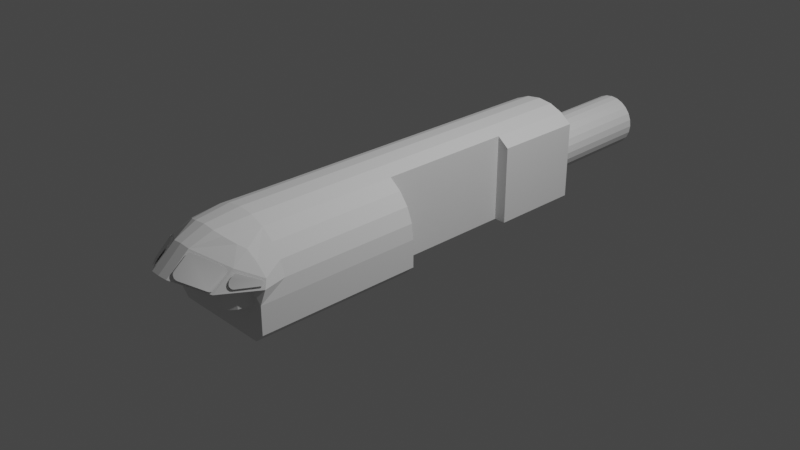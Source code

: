 # Source: Hermes_IVA.blend  (saved by Blender 3.1.7; exported with 4.5.12 LTS)
import bpy
from mathutils import Matrix  # noqa: F401  (used for matrix-valued properties, if any)

bpy.ops.wm.read_factory_settings(use_empty=True)
scene = bpy.context.scene
scene.name = 'Scene'

# ---- collections
col_collection = bpy.data.collections.new('Collection'); scene.collection.children.link(col_collection)

# ---- materials (node trees are filled in below, after node groups)
mat_material_001 = bpy.data.materials.new('Material.001')
mat_material_001.use_transparent_shadow = False

# ---- material node trees
mat_material_001.use_nodes = True; mat_material_001.node_tree.nodes.clear()
_N = mat_material_001.node_tree.nodes; _L = mat_material_001.node_tree.links
n0 = _N.new('ShaderNodeBsdfPrincipled'); n0.name = 'Principled BSDF'; n0.location = (10, 300)
n0.distribution = 'GGX'
n0.subsurface_method = 'RANDOM_WALK_SKIN'
n0.inputs[3].default_value = 1.45
n0.inputs[27].default_value = (0.0, 0.0, 0.0, 1.0)
n0.inputs[28].default_value = 1.0
n1 = _N.new('ShaderNodeOutputMaterial'); n1.name = 'Material Output'; n1.location = (300, 300)
_L.new(n0.outputs[0], n1.inputs[0])
n1.is_active_output = True

# ---- world
world_world = bpy.data.worlds.new('World'); scene.world = world_world
world_world.use_nodes = True; world_world.node_tree.nodes.clear()
_N = world_world.node_tree.nodes; _L = world_world.node_tree.links
n0 = _N.new('ShaderNodeOutputWorld'); n0.name = 'World Output'; n0.location = (300, 300)
n1 = _N.new('ShaderNodeBackground'); n1.name = 'Background'; n1.location = (10, 300)
n1.inputs[0].default_value = (0.05088, 0.05088, 0.05088, 1.0)
_L.new(n1.outputs[0], n0.inputs[0])
n0.is_active_output = True
world_world.color = (0.05088, 0.05088, 0.05088)
world_world.use_sun_shadow = False
world_world.sun_shadow_jitter_overblur = 0.0

# ---- cameras
cam_camera = bpy.data.cameras.new('Camera')
cam_camera.clip_end = 100.0
cam_camera.ortho_scale = 7.314

# ---- lights
light_light = bpy.data.lights.new('Light', 'POINT')
light_light.transmission_factor = 0.0
light_light.energy = 1000.0
light_light.shadow_soft_size = 0.1
light_light.shadow_maximum_resolution = 0.006
light_light.use_absolute_resolution = True

# ---- meshes
me_cylinder = bpy.data.meshes.new('Cylinder')
me_cylinder.from_pydata([(0.6036, -1.915, 0.2991), (0.5485, -1.915, 0.4519), (0.3167, -1.915, 0.6837), (0.3124, -0.4024, 0.6832), (8.2e-05, -1.915, 0.7685), (0.4425, 2.119, 0.3582), (0.2866, 2.119, 0.06047), (0.257, 2.119, -0.01113), (-0.000114, 2.119, -0.1596), (0.3124, 2.119, 0.6832), (0.07672, 2.119, 0.4241), (-0.000114, 2.119, 0.7669), (-0.4421, -1.411, 0.5839), (-0.3165, -1.915, 0.6837), (-0.1638, -1.915, 0.7469), (-0.6251, -1.411, 0.1373), (-0.6251, -1.411, -0.1627), (-0.1617, -1.411, -0.2627), (-0.5251, -2.202, -0.2627), (0.5249, -2.202, -0.2627), (-0.3129, -0.7618, -0.2627), (0.5249, -0.4024, -0.2627), (0.6249, -2.202, 0.1373), (0.6487, -2.162, 0.2883), (-0.6251, -2.202, 0.1373), (-0.6038, -1.915, 0.2991), (-0.6251, -2.202, -0.1627), (0.6249, -2.202, -0.1627), (-0.21, 2.119, 0.3472), (-0.2572, 2.119, 0.2857), (-0.4429, 2.119, 0.5839), (-0.3126, 2.119, 0.6832), (-0.000114, 2.119, 0.4342), (-0.2869, 2.119, 0.2141), (-0.297, 2.119, 0.1373), (-0.2869, 2.119, 0.06047), (-0.2572, 2.119, -0.01113), (-0.21, 2.119, -0.07261), (0.257, 3.467, 0.3045), (0.257, 3.467, 0.007598), (0.2098, 3.467, 0.366), (0.1483, 3.467, 0.4131), (0.1483, 3.467, -0.1011), (0.07672, 3.467, -0.1307), (-0.07695, 3.467, 0.4428), (-0.07695, 3.467, -0.1307), (-0.1486, 3.467, -0.1011), (-0.2869, 3.467, 0.2329), (0.1083, -2.538, 0.6128), (0.4527, -2.336, 0.4834), (-4e-06, -2.788, 0.4038), (0.129, -2.294, 0.7105), (0.2287, -2.266, 0.6791), (0.3391, -2.204, 0.6221), (0.4135, -2.155, 0.5867), (0.5172, -2.134, 0.4871), (0.6187, -2.123, 0.3734), (0.4354, -2.549, 0.3018), (0.4479, -1.915, 0.583), (0.164, -1.915, 0.7469), (-0.003062, -2.294, 0.7244), (0.6036, -0.4024, 0.2991), (0.6249, -0.4024, 0.1373), (0.5412, -0.4024, 0.4544), (0.4418, -0.4024, 0.5839), (0.6249, -0.4024, -0.1627), (-0.1083, -2.538, 0.6128), (-0.4527, -2.336, 0.4834), (-0.1083, -2.781, 0.4019), (-4e-06, -2.542, 0.6245), (-0.1351, -2.294, 0.7105), (-0.2349, -2.266, 0.6791), (-0.4197, -2.155, 0.5867), (-0.5234, -2.134, 0.4871), (-0.6187, -2.123, 0.3734), (-0.5483, -1.915, 0.4519), (-0.4477, -1.915, 0.583), (0.5624, -2.235, 0.2825), (-0.4355, -2.549, 0.3018), (0.1083, -2.781, 0.4019), (-0.6487, -2.162, 0.2883), (-0.1619, -0.7609, 0.6832), (-0.1619, -0.7609, -0.2627), (-0.1619, -1.411, 0.6832), (-0.3126, -1.411, 0.6832), (-0.5251, -1.411, -0.2627), (-0.5414, -1.411, 0.4544), (-0.6038, -1.411, 0.2991), (-0.5624, -2.235, 0.2825), (-0.3126, -0.7609, 0.6832), (-0.3133, -0.7615, -0.2625), (-0.08408, -2.045, -0.2627), (-0.08408, -2.045, 0.04331), (-0.1401, -2.202, -0.2627), (-0.08408, -1.817, -0.2627), (0.08396, -2.045, 0.04331), (-0.1401, -2.202, 0.09731), (0.08396, -1.817, 0.04331), (-0.08408, -1.817, 0.04331), (0.08396, -2.045, -0.2627), (0.1399, -2.202, 0.09731), (0.1399, -2.202, -0.2627), (0.08396, -1.817, -0.2627), (0.6149, -1.867, 0.1373), (0.6149, -2.202, 0.1373), (0.5549, -2.202, 0.09731), (0.5549, -2.202, 0.06731), (0.5549, -1.867, 0.06731), (0.6249, -2.202, 0.06731), (0.6249, -1.867, 0.06731), (0.6249, -1.867, 0.1373), (0.5549, -1.867, 0.09731), (-0.3126, 1.11, 0.6832), (-0.4421, 1.11, 0.5839), (0.4425, 2.119, -0.2627), (0.3124, 1.11, 0.6832), (0.3126, 1.11, -0.2627), (-0.4418, 1.11, -0.2627), (-0.1619, 2.119, 0.7457), (0.1616, 2.119, 0.7457), (-0.3126, -0.4024, -0.2627), (-0.4418, 1.11, 0.5839), (-0.6149, -1.867, 0.1373), (-0.6149, -2.202, 0.1373), (-0.6249, -2.202, 0.1373), (-0.5549, -1.867, 0.09731), (-0.5549, -2.202, 0.09731), (-0.6249, -2.202, 0.06731), (-0.5549, -1.867, 0.06731), (-0.5549, -2.202, 0.06731), (-0.6249, -1.867, 0.06731), (-0.6249, -1.867, 0.1373), (0.1483, 2.119, 0.3944), (0.07672, 3.467, 0.4428), (0.2098, 2.119, 0.3472), (0.257, 2.119, 0.2857), (0.2866, 3.467, 0.2329), (0.2866, 2.119, 0.2141), (-0.000114, 3.467, 0.4529), (-0.2572, 3.467, 0.3045), (-0.21, 3.467, 0.366), (-0.1486, 3.467, 0.4131), (-0.1486, 2.119, 0.3944), (-0.07695, 2.119, 0.4241), (-0.297, 3.467, 0.156), (-0.1486, 2.119, -0.1198), (-0.07695, 2.119, -0.1494), (-0.21, 3.467, -0.05389), (-0.2572, 3.467, 0.007598), (-0.2869, 3.467, 0.0792), (0.2866, 3.467, 0.0792), (0.2098, 3.467, -0.05389), (0.2098, 2.119, -0.07261), (0.1483, 2.119, -0.1198), (0.07672, 2.119, -0.1494), (-0.000114, 3.467, -0.1408), (0.2968, 2.119, 0.1373), (0.2968, 3.467, 0.156), (-0.3126, 1.11, -0.2627), (0.3126, -0.4024, 0.6832), (0.3126, -0.4024, -0.2627), (0.3126, 1.11, 0.6832), (0.4425, 2.119, 0.5839), (0.6251, -0.4024, 0.1373), (0.6251, -0.4024, -0.1627), (0.6038, -0.4024, 0.2991), (0.5251, -0.4024, -0.2627), (0.5414, -0.4024, 0.4544), (0.4421, -0.4024, 0.5839), (0.4418, 1.11, -0.2627), (0.4418, 1.11, 0.5839), (-0.4429, 2.119, -0.2627)], [], [(52, 2, 54, 53), (151, 152, 7, 39), (65, 21, 19, 27), (141, 142, 28, 140), (111, 107, 106, 105), (11, 118, 143, 32, 10, 132, 134, 135, 137, 5, 162, 9, 119), (63, 61, 0, 1), (144, 34, 35, 149), (102, 97, 95, 99), (20, 82, 17, 85, 18, 19, 21, 120), (100, 101, 99, 95), (21, 160, 120), (0, 22, 23), (25, 80, 24), (68, 79, 57, 78), (122, 125, 128, 130, 131), (6, 150, 39, 7), (110, 103, 104, 22), (161, 170, 169, 116), (165, 167, 168, 159, 160, 166, 164, 163), (125, 126, 129, 128), (140, 28, 29, 139), (56, 49, 54, 55), (79, 48, 57), (49, 57, 48), (70, 60, 69, 66), (52, 48, 51), (48, 52, 53), (48, 53, 49), (49, 53, 54), (58, 64, 63, 1), (56, 57, 49), (57, 56, 23), (69, 60, 51, 48), (2, 58, 55), (2, 55, 54), (13, 71, 72), (4, 60, 70, 14), (62, 22, 0, 61), (33, 47, 139, 29), (65, 27, 22, 62), (67, 73, 72), (66, 68, 78), (67, 66, 78), (69, 48, 79, 50), (51, 60, 4, 59), (70, 66, 71), (67, 71, 66), (162, 170, 115, 9), (73, 67, 74), (25, 74, 80), (78, 74, 67), (0, 23, 56, 1), (74, 78, 80), (25, 75, 74), (76, 72, 73), (76, 73, 75), (146, 45, 46, 145), (8, 155, 45, 146), (26, 18, 85, 16), (78, 57, 77, 88), (77, 57, 23), (10, 133, 41, 132), (79, 68, 50), (78, 88, 80), (43, 154, 153, 42), (147, 37, 145, 46), (5, 137, 156, 6, 7, 152, 153, 154, 8, 146, 145, 37, 36, 35, 34, 33, 29, 28, 142, 143, 118, 31, 30, 171, 114), (148, 36, 37, 147), (9, 115, 3, 2, 59, 119), (112, 158, 117, 121), (120, 158, 112, 89, 90), (4, 14, 118, 11), (131, 124, 123, 122), (38, 135, 134, 40), (42, 153, 152, 151), (77, 23, 22), (80, 88, 24), (3, 64, 58, 2), (83, 81, 89, 84), (103, 111, 105, 104), (40, 134, 132, 41), (4, 11, 119, 59), (82, 90, 89, 81), (136, 137, 135, 38), (107, 111, 103, 110, 109), (31, 112, 113, 30), (98, 94, 91, 92), (157, 156, 137, 136), (24, 15, 87, 25), (86, 87, 15, 16, 85, 17, 83, 84, 12), (34, 144, 47, 33), (26, 16, 15, 24), (31, 118, 14, 13, 84, 89, 112), (27, 19, 18, 26, 24, 22), (44, 143, 142, 141), (171, 30, 121, 117), (158, 120, 160, 116, 169, 114, 171, 117), (67, 72, 71), (138, 32, 143, 44), (96, 100, 95, 92), (156, 157, 150, 6), (82, 81, 83, 17), (24, 88, 77, 22), (93, 96, 92, 91), (32, 138, 133, 10), (97, 98, 92, 95), (107, 109, 108, 106), (149, 35, 36, 148), (122, 123, 126, 125), (161, 116, 160, 159), (94, 98, 97, 102), (155, 8, 154, 43), (13, 72, 76), (69, 50, 68, 66), (14, 70, 71, 13), (51, 59, 2, 52), (128, 129, 127, 130), (25, 87, 86, 75), (162, 114, 169, 170), (55, 58, 1, 56), (84, 13, 76, 12), (12, 76, 75, 86), (75, 73, 74)])
_uv = me_cylinder.uv_layers.new(name='UVMap')
_uv.uv.foreach_set('vector', [0.05812, 0.8682, 0.08867, 0.8017, 0.1027, 0.8569, 0.0837, 0.8619, 0.7521, 0.5994, 0.7521, 0.7493, 0.7424, 0.7493, 0.7424, 0.5994, 0.2573, 0.681, 0.2832, 0.681, 0.2832, 0.8257, 0.2573, 0.8257, 0.7618, 0.5994, 0.7618, 0.7493, 0.7521, 0.7493, 0.7521, 0.5994, 0.4679, 0.8775, 0.4626, 0.8775, 0.4626, 0.9375, 0.4679, 0.9375, 0.6448, 0.9352, 0.6154, 0.9313, 0.6309, 0.8737, 0.645, 0.8757, 0.631, 0.8738, 0.6179, 0.8684, 0.6067, 0.8599, 0.5981, 0.8487, 0.5927, 0.8356, 0.5644, 0.8619, 0.5645, 0.9021, 0.5881, 0.9202, 0.6155, 0.9315, 0.1427, 0.681, 0.1725, 0.681, 0.1725, 0.7733, 0.1427, 0.7733, 0.7813, 0.5994, 0.7812, 0.7493, 0.7715, 0.7493, 0.7716, 0.5994, 0.3418, 0.8857, 0.3888, 0.8857, 0.3888, 0.9149, 0.3418, 0.9149, 0.689, 0.4813, 0.6895, 0.4493, 0.5505, 0.4491, 0.5505, 0.5263, 0.3826, 0.5263, 0.3826, 0.3033, 0.7654, 0.3033, 0.7654, 0.4812, 0.3971, 0.9373, 0.3418, 0.9373, 0.3418, 0.9149, 0.3888, 0.9149, 0.7654, 0.3033, 0.7654, 0.3484, 0.7654, 0.4812, 0.5412, 0.9339, 0.5065, 0.8729, 0.5387, 0.8812, 0.541, 0.9336, 0.5385, 0.8817, 0.5068, 0.8735, 0.2827, 0.918, 0.2827, 0.8865, 0.2489, 0.8389, 0.2489, 0.9657, 0.4808, 0.8775, 0.468, 0.8775, 0.465, 0.873, 0.4754, 0.8661, 0.4823, 0.8765, 0.7326, 0.7493, 0.7327, 0.5994, 0.7424, 0.5994, 0.7424, 0.7493, 0.4826, 0.8775, 0.4808, 0.8775, 0.4808, 0.9375, 0.4826, 0.9375, 0.9886, 0.5398, 0.9675, 0.5123, 0.7886, 0.5123, 0.7886, 0.5398, 0.9077, 0.3396, 0.9396, 0.3528, 0.9671, 0.3739, 0.9886, 0.4009, 0.7886, 0.4013, 0.7886, 0.3563, 0.8098, 0.3351, 0.8734, 0.3351, 0.4679, 0.8775, 0.4679, 0.9375, 0.4626, 0.9375, 0.4626, 0.8775, 0.7521, 0.5994, 0.7521, 0.7493, 0.7424, 0.7493, 0.7424, 0.5994, 0.1591, 0.8664, 0.1084, 0.8958, 0.1027, 0.8569, 0.1311, 0.8606, 0.04352, 0.9858, 0.1087, 0.9513, 0.1207, 0.9536, 0.1084, 0.8958, 0.1207, 0.9536, 0.1085, 0.9133, 0.03773, 0.8703, 0.01184, 0.8681, 0.01175, 0.9235, 0.03359, 0.9225, 0.05812, 0.8682, 0.03353, 0.9225, 0.03757, 0.8704, 0.03353, 0.9225, 0.05812, 0.8682, 0.0837, 0.8619, 0.03353, 0.9225, 0.0837, 0.8619, 0.1084, 0.8958, 0.1084, 0.8958, 0.0837, 0.8619, 0.1027, 0.8569, 0.1128, 0.7733, 0.1128, 0.681, 0.1427, 0.681, 0.1547, 0.8212, 0.1172, 0.9027, 0.1207, 0.9536, 0.1084, 0.8958, 0.1207, 0.9536, 0.1648, 0.8839, 0.176, 0.8824, 0.01175, 0.9235, 0.01175, 0.8683, 0.03757, 0.8704, 0.03353, 0.9225, 0.08867, 0.8017, 0.1219, 0.8104, 0.1187, 0.8581, 0.08867, 0.8017, 0.1187, 0.8581, 0.1027, 0.8569, 0.08897, 0.8017, 0.05834, 0.8682, 0.1029, 0.8569, 0.02156, 0.7898, 0.01184, 0.8681, 0.03773, 0.8703, 0.05553, 0.7948, 0.2024, 0.681, 0.5065, 0.8729, 0.1725, 0.7733, 0.1725, 0.681, 0.7326, 0.7493, 0.7327, 0.5994, 0.7424, 0.5994, 0.7424, 0.7493, 0.2573, 0.681, 0.2573, 0.8257, 0.2024, 0.8258, 0.2024, 0.681, 0.1087, 0.8959, 0.119, 0.8581, 0.1029, 0.8569, 0.1089, 0.9515, 0.04355, 0.986, 0.1209, 0.9537, 0.1087, 0.8959, 0.1087, 0.9134, 0.1209, 0.9537, 0.01175, 0.9235, 0.03353, 0.9225, 0.04352, 0.9858, 0.02156, 0.9902, 0.03757, 0.8704, 0.01175, 0.8683, 0.02117, 0.7902, 0.05504, 0.7951, 0.03773, 0.8703, 0.03359, 0.9225, 0.05834, 0.8682, 0.1087, 0.8959, 0.05834, 0.8682, 0.03359, 0.9225, 0.1128, 0.681, 0.1128, 0.7733, 0.08294, 0.7733, 0.08294, 0.681, 0.1314, 0.8606, 0.1087, 0.8959, 0.1594, 0.8664, 0.187, 0.833, 0.1628, 0.879, 0.1764, 0.8824, 0.1209, 0.9537, 0.1174, 0.9028, 0.1087, 0.8959, 0.1869, 0.8328, 0.176, 0.8824, 0.1591, 0.8664, 0.1547, 0.8212, 0.1651, 0.8839, 0.1209, 0.9537, 0.1764, 0.8824, 0.1725, 0.681, 0.155, 0.8213, 0.1594, 0.8664, 0.1223, 0.8104, 0.1029, 0.8569, 0.119, 0.8581, 0.1223, 0.8104, 0.119, 0.8581, 0.1427, 0.681, 0.7326, 0.7493, 0.7327, 0.5994, 0.7424, 0.5994, 0.7424, 0.7493, 0.7229, 0.7493, 0.723, 0.5994, 0.7327, 0.5994, 0.7326, 0.7493, 0.2572, 0.7733, 0.2832, 0.7733, 0.2832, 0.7733, 0.2573, 0.7733, 0.2489, 0.9657, 0.2489, 0.9657, 0.1984, 0.9841, 0.1984, 0.9842, 0.1984, 0.9841, 0.2489, 0.9657, 0.1926, 0.9932, 0.7326, 0.7493, 0.7327, 0.5994, 0.7424, 0.5994, 0.7424, 0.7493, 0.2827, 0.8865, 0.2827, 0.918, 0.2838, 0.9023, 0.2489, 0.9657, 0.1984, 0.9842, 0.1926, 0.9933, 0.7716, 0.5994, 0.7715, 0.7493, 0.7618, 0.7493, 0.7618, 0.5994, 0.7521, 0.5994, 0.7521, 0.7493, 0.7424, 0.7493, 0.7424, 0.5994, 0.5644, 0.8619, 0.5927, 0.8356, 0.5909, 0.8216, 0.5927, 0.8076, 0.5981, 0.7946, 0.6067, 0.7834, 0.6179, 0.7748, 0.631, 0.7694, 0.6448, 0.7676, 0.6309, 0.7694, 0.6178, 0.7748, 0.6067, 0.7834, 0.5981, 0.7945, 0.5927, 0.8076, 0.5908, 0.8215, 0.5927, 0.8355, 0.5981, 0.8485, 0.6067, 0.8597, 0.6178, 0.8683, 0.6309, 0.8737, 0.6154, 0.9313, 0.588, 0.9199, 0.5645, 0.9019, 0.5642, 0.7488, 0.5644, 0.7488, 0.7618, 0.5994, 0.7618, 0.7493, 0.7521, 0.7493, 0.7521, 0.5994, 0.08294, 0.681, 0.08294, 0.681, 0.08294, 0.681, 0.08294, 0.7733, 0.05308, 0.7733, 0.05308, 0.681, 0.9886, 0.5398, 0.7886, 0.5398, 0.7886, 0.5123, 0.9675, 0.5123, 0.7886, 0.6468, 0.7886, 0.5398, 0.9885, 0.5398, 0.9887, 0.7264, 0.7887, 0.7263, 0.02322, 0.681, 0.05308, 0.681, 0.05308, 0.7733, 0.02322, 0.7733, 0.4826, 0.8775, 0.4826, 0.9375, 0.4808, 0.9375, 0.4808, 0.8775, 0.7618, 0.5994, 0.7618, 0.7493, 0.7521, 0.7493, 0.7521, 0.5994, 0.7618, 0.5994, 0.7618, 0.7493, 0.7521, 0.7493, 0.7521, 0.5994, 0.6874, 0.6506, 0.6991, 0.6498, 0.6973, 0.6743, 0.4991, 0.6498, 0.5107, 0.6506, 0.5009, 0.6743, 0.08294, 0.681, 0.1128, 0.681, 0.1128, 0.7733, 0.08294, 0.7733, 0.9624, 0.759, 0.8254, 0.759, 0.8254, 0.7272, 0.9624, 0.7272, 0.4808, 0.8775, 0.4679, 0.8775, 0.4679, 0.9375, 0.4808, 0.9375, 0.7521, 0.5994, 0.7521, 0.7493, 0.7424, 0.7493, 0.7424, 0.5994, 0.02322, 0.7733, 0.02322, 0.681, 0.05308, 0.681, 0.05308, 0.7733, 0.7887, 0.7583, 0.7887, 0.7263, 0.9887, 0.7264, 0.9887, 0.7584, 0.7716, 0.5994, 0.7715, 0.7493, 0.7618, 0.7493, 0.7618, 0.5994, 0.465, 0.873, 0.468, 0.8775, 0.4808, 0.8775, 0.4823, 0.8765, 0.4754, 0.8661, 0.08294, 0.7733, 0.08294, 0.681, 0.1128, 0.681, 0.1128, 0.7733, 0.3888, 0.8857, 0.3419, 0.8857, 0.3419, 0.9149, 0.3888, 0.9149, 0.7813, 0.5994, 0.7812, 0.7493, 0.7715, 0.7493, 0.7716, 0.5994, 0.5068, 0.8735, 0.2024, 0.7733, 0.1725, 0.7733, 0.541, 0.9336, 0.9399, 0.9771, 0.9079, 0.9903, 0.8736, 0.9948, 0.81, 0.9948, 0.7887, 0.9736, 0.7887, 0.8965, 0.9885, 0.8965, 0.9885, 0.9285, 0.9674, 0.956, 0.7229, 0.7493, 0.723, 0.5994, 0.7327, 0.5994, 0.7326, 0.7493, 0.2572, 0.7733, 0.2573, 0.7733, 0.2024, 0.7733, 0.2022, 0.7732, 0.08294, 0.7733, 0.05308, 0.7733, 0.05308, 0.681, 0.08294, 0.681, 0.08294, 0.681, 0.08294, 0.681, 0.08294, 0.681, 0.6973, 0.7214, 0.6816, 0.7371, 0.5166, 0.7371, 0.5009, 0.7214, 0.5009, 0.6743, 0.6973, 0.6743, 0.7716, 0.5994, 0.7715, 0.7493, 0.7618, 0.7493, 0.7618, 0.5994, 0.367, 0.3806, 0.367, 0.6569, 0.01564, 0.6569, 0.01564, 0.3806, 0.495, 0.5372, 0.495, 0.6322, 0.3772, 0.6322, 0.5318, 0.6323, 0.5033, 0.6323, 0.5032, 0.5371, 0.6988, 0.5371, 0.6988, 0.6323, 0.1087, 0.8959, 0.1029, 0.8569, 0.05834, 0.8682, 0.7813, 0.5994, 0.7812, 0.7493, 0.7715, 0.7493, 0.7716, 0.5994, 0.4486, 0.9378, 0.4056, 0.9378, 0.4077, 0.914, 0.4464, 0.914, 0.7229, 0.7493, 0.723, 0.5994, 0.7327, 0.5994, 0.7326, 0.7493, 0.6895, 0.4493, 0.8254, 0.759, 0.9885, 0.8965, 0.5505, 0.4491, 0.5009, 0.6743, 0.5107, 0.6506, 0.6874, 0.6506, 0.6973, 0.6743, 0.3419, 0.9372, 0.3971, 0.9372, 0.3888, 0.9149, 0.3419, 0.9149, 0.7229, 0.7493, 0.723, 0.5994, 0.7327, 0.5994, 0.7326, 0.7493, 0.4077, 0.8848, 0.4464, 0.8848, 0.4464, 0.914, 0.4077, 0.914, 0.4951, 0.8776, 0.4826, 0.8776, 0.4826, 0.9375, 0.4951, 0.9375, 0.7716, 0.5994, 0.7715, 0.7493, 0.7618, 0.7493, 0.7618, 0.5994, 0.4808, 0.8775, 0.4808, 0.9375, 0.4679, 0.9375, 0.4679, 0.8775, 0.9885, 0.5398, 0.7886, 0.5398, 0.7886, 0.6468, 0.9885, 0.6468, 0.4464, 0.8378, 0.4464, 0.8848, 0.4077, 0.8848, 0.4077, 0.8378, 0.7813, 0.5994, 0.7812, 0.7493, 0.7715, 0.7493, 0.7716, 0.5994, 0.08897, 0.8017, 0.1029, 0.8569, 0.1128, 0.681, 0.01175, 0.9235, 0.02153, 0.9903, 0.04355, 0.986, 0.03359, 0.9225, 0.05553, 0.7948, 0.03773, 0.8703, 0.05834, 0.8682, 0.08897, 0.8017, 0.03757, 0.8704, 0.05504, 0.7951, 0.08867, 0.8017, 0.05812, 0.8682, 0.4951, 0.8776, 0.4951, 0.9375, 0.4826, 0.9375, 0.4826, 0.8776, 0.1725, 0.681, 0.1725, 0.7733, 0.1427, 0.7733, 0.155, 0.8213, 0.01493, 0.3635, 0.01492, 0.08687, 0.3679, 0.08697, 0.3679, 0.3636, 0.1311, 0.8606, 0.1128, 0.7733, 0.1547, 0.8212, 0.1591, 0.8664, 0.08294, 0.7733, 0.08897, 0.8017, 0.1128, 0.681, 0.1128, 0.7733, 0.1128, 0.7733, 0.1223, 0.8104, 0.1427, 0.681, 0.1427, 0.7733, 0.155, 0.8213, 0.1314, 0.8606, 0.1594, 0.8664])
_uv.active_render = True
_uv = me_cylinder.uv_layers.new(name='UVMap2')
_uv.uv.foreach_set('vector', [0.0, 0.0, 0.0, 0.0, 0.0, 0.0, 0.0, 0.0, 0.0, 0.0, 0.0, 0.0, 0.0, 0.0, 0.0, 0.0, 0.0, 0.0, 0.0, 0.0, 0.0, 0.0, 0.0, 0.0, 0.0, 0.0, 0.0, 0.0, 0.0, 0.0, 0.0, 0.0, 0.0, 0.0, 0.0, 0.0, 0.0, 0.0, 0.0, 0.0, 0.0, 0.0, 0.0, 0.0, 0.0, 0.0, 0.0, 0.0, 0.0, 0.0, 0.0, 0.0, 0.0, 0.0, 0.0, 0.0, 0.0, 0.0, 0.0, 0.0, 0.0, 0.0, 0.0, 0.0, 0.0, 0.0, 0.0, 0.0, 0.0, 0.0, 0.0, 0.0, 0.0, 0.0, 0.0, 0.0, 0.0, 0.0, 0.0, 0.0, 0.0, 0.0, 0.0, 0.0, 0.0, 0.0, 0.0, 0.0, 0.0, 0.0, 0.0, 0.0, 0.0, 0.0, 0.0, 0.0, 0.0, 0.0, 0.0, 0.0, 0.0, 0.0, 0.0, 0.0, 0.0, 0.0, 0.0, 0.0, 0.0, 0.0, 0.0, 0.0, 0.0, 0.0, 0.0, 0.0, 0.0, 0.0, 0.0, 0.0, 0.0, 0.0, 0.0, 0.0, 0.0, 0.0, 0.0, 0.0, 0.0, 0.0, 0.0, 0.0, 0.0, 0.0, 0.0, 0.0, 0.0, 0.0, 0.0, 0.0, 0.0, 0.0, 0.0, 0.0, 0.0, 0.0, 0.0, 0.0, 0.0, 0.0, 0.0, 0.0, 0.0, 0.0, 0.0, 0.0, 0.0, 0.0, 0.0, 0.0, 0.0, 0.0, 0.0, 0.0, 0.0, 0.0, 0.0, 0.0, 0.0, 0.0, 0.0, 0.0, 0.0, 0.0, 0.0, 0.0, 0.0, 0.0, 0.0, 0.0, 0.0, 0.0, 0.0, 0.0, 0.0, 0.0, 0.0, 0.0, 0.0, 0.0, 0.0, 0.0, 0.0, 0.0, 0.0, 0.0, 0.0, 0.0, 0.0, 0.0, 0.0, 0.0, 0.0, 0.0, 0.0, 0.0, 0.0, 0.0, 0.0, 0.0, 0.0, 0.0, 0.0, 0.0, 0.0, 0.0, 0.0, 0.0, 0.0, 0.0, 0.0, 0.0, 0.0, 0.0, 0.0, 0.0, 0.0, 0.0, 0.0, 0.0, 0.0, 0.0, 0.0, 0.0, 0.0, 0.0, 0.0, 0.0, 0.0, 0.0, 0.0, 0.0, 0.0, 0.0, 0.0, 0.0, 0.0, 0.0, 0.0, 0.0, 0.0, 0.0, 0.0, 0.0, 0.0, 0.0, 0.0, 0.0, 0.0, 0.0, 0.0, 0.0, 0.0, 0.0, 0.0, 0.0, 0.0, 0.0, 0.0, 0.0, 0.0, 0.0, 0.0, 0.0, 0.0, 0.0, 0.0, 0.0, 0.0, 0.0, 0.0, 0.0, 0.0, 0.0, 0.0, 0.0, 0.0, 0.0, 0.0, 0.0, 0.0, 0.0, 0.0, 0.0, 0.0, 0.0, 0.0, 0.0, 0.0, 0.0, 0.0, 0.0, 0.0, 0.0, 0.0, 0.0, 0.0, 0.0, 0.0, 0.0, 0.0, 0.0, 0.0, 0.0, 0.0, 0.0, 0.0, 0.0, 0.0, 0.0, 0.0, 0.0, 0.0, 0.0, 0.0, 0.0, 0.0, 0.0, 0.0, 0.0, 0.0, 0.0, 0.0, 0.0, 0.0, 0.0, 0.0, 0.0, 0.0, 0.0, 0.0, 0.0, 0.0, 0.0, 0.0, 0.0, 0.0, 0.0, 0.0, 0.0, 0.0, 0.0, 0.0, 0.0, 0.0, 0.0, 0.0, 0.0, 0.0, 0.0, 0.0, 0.0, 0.0, 0.0, 0.0, 0.0, 0.0, 0.0, 0.0, 0.0, 0.0, 0.0, 0.0, 0.0, 0.0, 0.0, 0.0, 0.0, 0.0, 0.0, 0.0, 0.0, 0.0, 0.0, 0.0, 0.0, 0.0, 0.0, 0.0, 0.0, 0.0, 0.0, 0.0, 0.0, 0.0, 0.0, 0.0, 0.0, 0.0, 0.0, 0.0, 0.0, 0.0, 0.0, 0.0, 0.0, 0.0, 0.0, 0.0, 0.0, 0.0, 0.0, 0.0, 0.0, 0.0, 0.0, 0.0, 0.0, 0.0, 0.0, 0.0, 0.0, 0.0, 0.0, 0.0, 0.0, 0.0, 0.0, 0.0, 0.0, 0.0, 0.0, 0.0, 0.0, 0.0, 0.0, 0.0, 0.0, 0.0, 0.0, 0.0, 0.0, 0.0, 0.0, 0.0, 0.0, 0.0, 0.0, 0.0, 0.0, 0.0, 0.0, 0.0, 0.0, 0.0, 0.0, 0.0, 0.0, 0.0, 0.0, 0.0, 0.0, 0.0, 0.0, 0.0, 0.0, 0.0, 0.0, 0.0, 0.0, 0.0, 0.0, 0.0, 0.0, 0.0, 0.0, 0.0, 0.0, 0.0, 0.0, 0.0, 0.0, 0.0, 0.0, 0.0, 0.0, 0.0, 0.0, 0.0, 0.0, 0.0, 0.0, 0.0, 0.0, 0.0, 0.0, 0.0, 0.0, 0.0, 0.0, 0.0, 0.0, 0.0, 0.0, 0.0, 0.0, 0.0, 0.0, 0.0, 0.0, 0.0, 0.0, 0.0, 0.0, 0.0, 0.0, 0.0, 0.0, 0.0, 0.0, 0.0, 0.0, 0.0, 0.0, 0.0, 0.0, 0.0, 0.0, 0.0, 0.0, 0.0, 0.0, 0.0, 0.0, 0.0, 0.0, 0.0, 0.0, 0.0, 0.0, 0.0, 0.0, 0.0, 0.0, 0.0, 0.0, 0.0, 0.0, 0.0, 0.0, 0.0, 0.0, 0.0, 0.0, 0.0, 0.0, 0.0, 0.0, 0.0, 0.0, 0.0, 0.0, 0.0, 0.0, 0.0, 0.0, 0.0, 0.0, 0.0, 0.0, 0.0, 0.0, 0.0, 0.0, 0.0, 0.0, 0.0, 0.0, 0.0, 0.0, 0.0, 0.0, 0.0, 0.0, 0.0, 0.0, 0.0, 0.0, 0.0, 0.0, 0.0, 0.0, 0.0, 0.0, 0.0, 0.0, 0.0, 0.0, 0.0, 0.0, 0.0, 0.0, 0.0, 0.0, 0.0, 0.0, 0.0, 0.0, 0.0, 0.0, 0.0, 0.0, 0.0, 0.0, 0.0, 0.0, 0.0, 0.0, 0.0, 0.0, 0.0, 0.0, 0.0, 0.0, 0.0, 0.0, 0.0, 0.0, 0.0, 0.0, 0.0, 0.0, 0.0, 0.0, 0.0, 0.0, 0.0, 0.0, 0.0, 0.0, 0.0, 0.0, 0.0, 0.0, 0.0, 0.0, 0.0, 0.0, 0.0, 0.0, 0.0, 0.0, 0.0, 0.0, 0.0, 0.0, 0.0, 0.0, 0.0, 0.0, 0.0, 0.0, 0.0, 0.0, 0.0, 0.0, 0.0, 0.0, 0.0, 0.0, 0.0, 0.0, 0.0, 0.0, 0.0, 0.0, 0.0, 0.0, 0.0, 0.0, 0.0, 0.0, 0.0, 0.0, 0.0, 0.0, 0.0, 0.0, 0.0, 0.0, 0.0, 0.0, 0.0, 0.0, 0.0, 0.0, 0.0, 0.0, 0.0, 0.0, 0.0, 0.0, 0.0, 0.0, 0.0, 0.0, 0.0, 0.0, 0.0, 0.0, 0.0, 0.0, 0.0, 0.0, 0.0, 0.0, 0.0, 0.0, 0.0, 0.0, 0.0, 0.0, 0.0, 0.0, 0.0, 0.0, 0.0, 0.0, 0.0, 0.0, 0.0, 0.0, 0.0, 0.0, 0.0, 0.0, 0.0, 0.0, 0.0, 0.0, 0.0, 0.0, 0.0, 0.0, 0.0, 0.0, 0.0, 0.0, 0.0, 0.0, 0.0, 0.0, 0.0, 0.0, 0.0, 0.0, 0.0, 0.0, 0.0, 0.0, 0.0, 0.0, 0.0, 0.0, 0.0, 0.0, 0.0, 0.0, 0.0, 0.0, 0.0, 0.0, 0.0, 0.0, 0.0, 0.0, 0.0, 0.0, 0.0, 0.0, 0.0, 0.0, 0.0, 0.0, 0.0, 0.0, 0.0, 0.0, 0.0, 0.0, 0.0, 0.0, 0.0, 0.0, 0.0, 0.0, 0.0, 0.0, 0.0, 0.0, 0.0, 0.0, 0.0, 0.0, 0.0, 0.0, 0.0, 0.0, 0.0, 0.0, 0.0, 0.0, 0.0, 0.0, 0.0, 0.0, 0.0, 0.0, 0.0, 0.0, 0.0, 0.0, 0.0, 0.0, 0.0, 0.0, 0.0, 0.0, 0.0, 0.0, 0.0, 0.0, 0.0, 0.0, 0.0, 0.0, 0.0, 0.0, 0.0, 0.0, 0.0, 0.0, 0.0, 0.0, 0.0, 0.0, 0.0, 0.0, 0.0, 0.0, 0.0, 0.0, 0.0, 0.0, 0.0, 0.0, 0.0, 0.0, 0.0, 0.0, 0.0, 0.0, 0.0, 0.0, 0.0, 0.0, 0.0, 0.0, 0.0, 0.0, 0.0, 0.0, 0.0, 0.0, 0.0, 0.0, 0.0, 0.0, 0.0, 0.0, 0.0, 0.0, 0.0, 0.0, 0.0, 0.0, 0.0, 0.0, 0.0, 0.0, 0.0, 0.0, 0.0, 0.0, 0.0, 0.0, 0.0, 0.0, 0.0, 0.0, 0.0, 0.0, 0.0, 0.0, 0.0, 0.0, 0.0, 0.0, 0.0, 0.0, 0.0, 0.0, 0.0, 0.0, 0.0, 0.0, 0.0, 0.0, 0.0, 0.0, 0.0, 0.0, 0.0, 0.0, 0.0, 0.0, 0.0, 0.0, 0.0, 0.0, 0.0, 0.0, 0.0, 0.0, 0.0, 0.0, 0.0, 0.0, 0.0, 0.0, 0.0, 0.0, 0.0, 0.0, 0.0, 0.0, 0.0, 0.0, 0.0, 0.0, 0.0, 0.0, 0.0, 0.0, 0.0, 0.0, 0.0, 0.0, 0.0, 0.0, 0.0, 0.0, 0.0, 0.0, 0.0, 0.0, 0.0, 0.0, 0.0, 0.0, 0.0, 0.0, 0.0, 0.0, 0.0, 0.0, 0.0, 0.0, 0.0, 0.0, 0.0, 0.0, 0.0, 0.0, 0.0, 0.0, 0.0, 0.0, 0.0, 0.0, 0.0, 0.0, 0.0, 0.0, 0.0, 0.0, 0.0, 0.0, 0.0, 0.0, 0.0, 0.0, 0.0, 0.0, 0.0, 0.0, 0.0, 0.0, 0.0, 0.0, 0.0, 0.0, 0.0, 0.0, 0.0, 0.0, 0.0, 0.0, 0.0, 0.0, 0.0, 0.0, 0.0, 0.0, 0.0, 0.0, 0.0, 0.0, 0.0, 0.0, 0.0, 0.0, 0.0, 0.0, 0.0, 0.0, 0.0, 0.0])
me_cylinder.use_remesh_fix_poles = True
me_cylinder.use_remesh_preserve_attributes = False
me_cylinder.update()
me_cylinder.normals_split_custom_set([tuple(v) for v in zip(*[iter([-0.5097, 0.1412, -0.8487, -0.5097, 0.1412, -0.8487, -0.5097, 0.1412, -0.8487, -0.5097, 0.1412, -0.8487, -0.7933, -0.008457, 0.6087, -0.7933, -0.008457, 0.6087, -0.7933, -0.008457, 0.6087, -0.7933, -0.008457, 0.6087, -0.7071, -2.05e-07, 0.7071, -0.7071, -2.05e-07, 0.7071, -0.7071, -2.05e-07, 0.7071, -0.7071, -2.05e-07, 0.7071, 0.6087, 0.01102, -0.7933, 0.6087, 0.01102, -0.7933, 0.6087, 0.01102, -0.7933, 0.6087, 0.01102, -0.7933, -1.0, 0.0, 0.0, -1.0, 0.0, 0.0, -1.0, 0.0, 0.0, -1.0, 0.0, 0.0, 2.24e-06, -1.0, 1.936e-06, 2.24e-06, -1.0, 1.936e-06, 2.24e-06, -1.0, 1.936e-06, 2.24e-06, -1.0, 1.936e-06, 2.24e-06, -1.0, 1.936e-06, 2.24e-06, -1.0, 1.936e-06, 2.24e-06, -1.0, 1.936e-06, 2.24e-06, -1.0, 1.936e-06, 2.24e-06, -1.0, 1.936e-06, 2.24e-06, -1.0, 1.936e-06, 2.24e-06, -1.0, 1.936e-06, 2.24e-06, -1.0, 1.936e-06, 2.24e-06, -1.0, 1.936e-06, -0.9344, -0.001964, -0.3563, -0.9344, -0.001964, -0.3563, -0.9344, -0.001964, -0.3563, -0.9344, -0.001964, -0.3563, 0.9914, -0.001813, 0.1305, 0.9914, -0.001813, 0.1305, 0.9914, -0.001813, 0.1305, 0.9914, -0.001813, 0.1305, 1.0, 0.0, 0.0, 1.0, 0.0, 0.0, 1.0, 0.0, 0.0, 1.0, 0.0, 0.0, 0.0, 0.0, 1.0, 0.0, 0.0, 1.0, 0.0, 0.0, 1.0, 0.0, 0.0, 1.0, 0.0, 0.0, 1.0, 0.0, 0.0, 1.0, 0.0, 0.0, 1.0, 0.0, 0.0, 1.0, 0.942, 0.3356, 0.0, 0.942, 0.3356, 0.0, 0.942, 0.3356, 0.0, 0.942, 0.3356, 0.0, 0.0, 0.0, 1.0, 0.0, 0.0, 1.0, 0.0, 0.0, 1.0, -0.9622, -0.1843, 0.2003, -0.9622, -0.1843, 0.2003, -0.9622, -0.1843, 0.2003, 0.9627, -0.1835, 0.1988, 0.9627, -0.1835, 0.1988, 0.9627, -0.1835, 0.1988, 0.0, 0.3963, 0.9181, 0.0, 0.3963, 0.9181, 0.0, 0.3963, 0.9181, 0.0, 0.3963, 0.9181, 0.0, 1.0, 0.0, 0.0, 1.0, 0.0, 0.0, 1.0, 0.0, 0.0, 1.0, 0.0, 0.0, 1.0, 0.0, -0.9239, -0.005316, 0.3827, -0.9239, -0.005316, 0.3827, -0.9239, -0.005316, 0.3827, -0.9239, -0.005316, 0.3827, 0.0, 0.0, 1.0, 0.0, 0.0, 1.0, 0.0, 0.0, 1.0, 0.0, 0.0, 1.0, 0.0, 1.0, 0.0, 0.0, 1.0, 0.0, 0.0, 1.0, 0.0, 0.0, 1.0, 0.0, 9.181e-07, -1.0, 1.248e-06, 9.181e-07, -1.0, 1.248e-06, 9.181e-07, -1.0, 1.248e-06, 9.181e-07, -1.0, 1.248e-06, 9.181e-07, -1.0, 1.248e-06, 9.181e-07, -1.0, 1.248e-06, 9.181e-07, -1.0, 1.248e-06, 9.181e-07, -1.0, 1.248e-06, 1.0, 0.0, 0.0, 1.0, 0.0, 0.0, 1.0, 0.0, 0.0, 1.0, 0.0, 0.0, 0.7933, 0.008457, -0.6087, 0.7933, 0.008457, -0.6087, 0.7933, 0.008457, -0.6087, 0.7933, 0.008457, -0.6087, -0.7167, 0.2447, -0.6531, -0.7167, 0.2447, -0.6531, -0.7167, 0.2448, -0.6531, -0.7167, 0.2447, -0.6531, -0.5711, 0.5382, -0.6198, -0.5711, 0.5382, -0.6198, -0.5711, 0.5382, -0.6198, -0.5585, 0.5647, -0.6076, -0.5585, 0.5647, -0.6076, -0.5585, 0.5647, -0.6076, 0.1046, 0.3757, -0.9208, 0.1046, 0.3757, -0.9208, 0.1046, 0.3757, -0.9208, 0.1046, 0.3757, -0.9208, -0.3699, 0.372, -0.8513, -0.3699, 0.372, -0.8513, -0.3699, 0.372, -0.8513, -0.5931, 0.4295, -0.681, -0.5931, 0.4295, -0.681, -0.5931, 0.4295, -0.681, -0.51, 0.3746, -0.7743, -0.51, 0.3746, -0.7743, -0.51, 0.3746, -0.7743, -0.5689, 0.3105, -0.7615, -0.5689, 0.3105, -0.7615, -0.5689, 0.3105, -0.7615, -0.7908, -0.00155, -0.6121, -0.7907, -0.001537, -0.6121, -0.7908, -0.00155, -0.6121, -0.7907, -0.001536, -0.6121, -0.8101, 0.4176, -0.4116, -0.8101, 0.4176, -0.4116, -0.8101, 0.4176, -0.4116, -0.781, 0.4144, -0.4672, -0.781, 0.4144, -0.4672, -0.781, 0.4144, -0.4672, -0.1047, 0.3735, -0.9217, -0.1047, 0.3735, -0.9217, -0.1047, 0.3735, -0.9217, -0.1047, 0.3735, -0.9217, -0.6053, 0.106, -0.7889, -0.6053, 0.106, -0.7889, -0.6053, 0.106, -0.7889, -0.6674, 0.03151, -0.7441, -0.6674, 0.03151, -0.7441, -0.6674, 0.03151, -0.7441, 0.5045, 0.1285, -0.8538, 0.5045, 0.1285, -0.8538, 0.5045, 0.1285, -0.8538, 0.1182, 0.1091, -0.987, 0.1182, 0.1091, -0.987, 0.1182, 0.1091, -0.987, 0.1182, 0.1091, -0.987, -0.9914, -2.757e-07, -0.1305, -0.9914, -2.757e-07, -0.1305, -0.9914, -2.757e-07, -0.1305, -0.9914, -2.757e-07, -0.1305, 0.9239, 0.005316, -0.3827, 0.9239, 0.005316, -0.3827, 0.9239, 0.005316, -0.3827, 0.9239, 0.005316, -0.3827, -1.0, 0.0, 0.0, -1.0, 0.0, 0.0, -1.0, 0.0, 0.0, -1.0, 0.0, 0.0, 0.6949, 0.2625, -0.6694, 0.6949, 0.2625, -0.6694, 0.6949, 0.2625, -0.6694, 0.5711, 0.5382, -0.6198, 0.5711, 0.5382, -0.6198, 0.5711, 0.5382, -0.6198, 0.5585, 0.5647, -0.6076, 0.5585, 0.5647, -0.6076, 0.5585, 0.5647, -0.6076, -0.0838, 0.6592, -0.7473, -0.0838, 0.6592, -0.7473, -0.0838, 0.6592, -0.7473, -0.0838, 0.6592, -0.7473, -0.1182, 0.111, -0.9868, -0.1182, 0.111, -0.9868, -0.1182, 0.111, -0.9868, -0.1182, 0.111, -0.9868, 0.3708, 0.3799, -0.8475, 0.3708, 0.3799, -0.8475, 0.3708, 0.3799, -0.8475, 0.5255, 0.425, -0.7371, 0.5255, 0.425, -0.7371, 0.5255, 0.425, -0.7371, -0.6077, 0.0002115, -0.7941, -0.6077, 0.0002115, -0.7941, -0.6077, 0.0002115, -0.7941, -0.6077, 0.0002115, -0.7941, 0.7504, 0.2733, -0.6018, 0.7504, 0.2733, -0.6018, 0.7504, 0.2733, -0.6018, 0.9517, -0.1615, -0.261, 0.9517, -0.1615, -0.261, 0.9517, -0.1615, -0.261, 0.8101, 0.4176, -0.4116, 0.8101, 0.4176, -0.4116, 0.8101, 0.4176, -0.4116, -0.9356, -0.1772, -0.3054, -0.9356, -0.1772, -0.3054, -0.9356, -0.1772, -0.3054, -0.9356, -0.1772, -0.3054, 0.781, 0.4144, -0.4672, 0.781, 0.4144, -0.4672, 0.781, 0.4144, -0.4672, 0.935, 0.004649, -0.3546, 0.935, 0.00465, -0.3546, 0.7222, -0.2784, -0.6332, 0.6722, 0.06744, -0.7373, 0.6722, 0.06744, -0.7373, 0.6722, 0.06744, -0.7373, 0.7933, -0.002673, -0.6088, 0.7934, -0.002673, -0.6088, 0.7934, -0.002673, -0.6088, 0.3827, -0.01283, 0.9238, 0.3827, -0.01283, 0.9238, 0.3827, -0.01283, 0.9238, 0.3827, -0.01283, 0.9238, 0.1305, -0.01377, 0.9914, 0.1305, -0.01377, 0.9914, 0.1305, -0.01377, 0.9914, 0.1305, -0.01377, 0.9914, 0.7071, 0.0, 0.7071, 0.7071, 0.0, 0.7071, 0.7071, 0.0, 0.7071, 0.7071, 0.0, 0.7071, 0.0, 0.06143, 0.9981, 0.0, 0.06143, 0.9981, 0.0, 0.06143, 0.9981, 0.0, 0.06143, 0.9981, -0.1774, 0.1318, 0.9753, -0.1774, 0.1318, 0.9753, -0.1774, 0.1318, 0.9753, -0.3827, 0.01283, -0.9238, -0.3827, 0.01283, -0.9238, -0.3827, 0.01283, -0.9238, -0.3827, 0.01283, -0.9238, 0.0, 0.2323, 0.9726, 0.0, 0.2323, 0.9726, 0.0, 0.2323, 0.9726, 0.1774, 0.1318, 0.9753, 0.1774, 0.1318, 0.9753, 0.1774, 0.1318, 0.9753, -0.3827, -0.01283, 0.9238, -0.3827, -0.01283, 0.9238, -0.3827, -0.01283, 0.9238, -0.3827, -0.01283, 0.9238, 0.6087, -0.01102, 0.7933, 0.6087, -0.01102, 0.7933, 0.6087, -0.01102, 0.7933, 0.6087, -0.01102, 0.7933, 5.925e-07, -1.0, 0.0, 5.925e-07, -1.0, 0.0, 5.925e-07, -1.0, 0.0, 5.925e-07, -1.0, 0.0, 5.925e-07, -1.0, 0.0, 5.925e-07, -1.0, 0.0, 5.925e-07, -1.0, 0.0, 5.925e-07, -1.0, 0.0, 5.925e-07, -1.0, 0.0, 5.925e-07, -1.0, 0.0, 5.925e-07, -1.0, 0.0, 5.925e-07, -1.0, 0.0, 5.925e-07, -1.0, 0.0, 5.925e-07, -1.0, 0.0, 5.925e-07, -1.0, 0.0, 5.925e-07, -1.0, 0.0, 5.925e-07, -1.0, 0.0, 5.925e-07, -1.0, 0.0, 5.925e-07, -1.0, 0.0, 5.925e-07, -1.0, 0.0, 5.925e-07, -1.0, 0.0, 5.925e-07, -1.0, 0.0, 5.925e-07, -1.0, 0.0, 5.925e-07, -1.0, 0.0, 5.925e-07, -1.0, 0.0, 0.7933, -0.008457, 0.6087, 0.7933, -0.008457, 0.6087, 0.7933, -0.008457, 0.6087, 0.7933, -0.008457, 0.6087, -0.3876, -0.0005197, -0.9218, -0.3876, -0.0005196, -0.9218, -0.3874, -0.0005194, -0.9219, -0.3876, -0.0005184, -0.9218, -0.3877, -0.0005198, -0.9218, -0.3877, -0.0005195, -0.9218, 0.0, 1.0, 0.0, 0.0, 1.0, 0.0, 0.0, 1.0, 0.0, 0.0, 1.0, 0.0, 1.0, -0.000175, -6.694e-05, 1.0, -0.000175, -6.694e-05, 1.0, -0.000175, -6.694e-05, 1.0, -0.000175, -6.694e-05, 1.0, -0.000175, -6.694e-05, 0.1305, -0.0003778, -0.9914, 0.1305, -0.0003778, -0.9914, 0.1305, -0.0003778, -0.9914, 0.1305, -0.0003778, -0.9914, 0.0, 0.0, 1.0, 0.0, 0.0, 1.0, 0.0, 0.0, 1.0, 0.0, 0.0, 1.0, -0.7933, 0.008458, -0.6087, -0.7933, 0.008458, -0.6087, -0.7933, 0.008458, -0.6087, -0.7933, 0.008458, -0.6087, -0.6087, -0.01102, 0.7933, -0.6087, -0.01102, 0.7933, -0.6087, -0.01102, 0.7933, -0.6087, -0.01102, 0.7933, -0.6392, 0.7624, -0.101, -0.6392, 0.7624, -0.101, -0.6392, 0.7624, -0.101, 0.6391, 0.7623, -0.1019, 0.6391, 0.7623, -0.1019, 0.6391, 0.7623, -0.1019, -0.604, -0.001977, -0.797, -0.604, -0.001964, -0.797, -0.604, -0.001965, -0.797, -0.604, -0.001965, -0.797, 0.0, 0.0, 1.0, 0.0, 0.0, 1.0, 0.0, 0.0, 1.0, 0.0, 0.0, 1.0, -0.5547, 0.0, 0.8321, -0.5547, 0.0, 0.8321, -0.5547, 0.0, 0.8321, -0.5547, 0.0, 0.8321, -0.6087, 0.01102, -0.7933, -0.6087, 0.01102, -0.7933, -0.6087, 0.01102, -0.7933, -0.6087, 0.01102, -0.7933, -0.1305, -0.0003905, -0.9914, -0.1305, -0.0003905, -0.9914, -0.1305, -0.0003905, -0.9914, -0.1305, -0.0003905, -0.9914, -0.002049, 1.0, -0.0003276, -0.002049, 1.0, -0.0003276, -0.002049, 1.0, -0.0003276, -0.002049, 1.0, -0.0003276, -0.9239, 0.005317, -0.3827, -0.9239, 0.005317, -0.3827, -0.9239, 0.005317, -0.3827, -0.9239, 0.005317, -0.3827, 0.0, 1.0, 0.0, 0.0, 1.0, 0.0, 0.0, 1.0, 0.0, 0.0, 1.0, 0.0, 0.0, 1.0, 0.0, 0.6075, 0.0002563, -0.7943, 0.6075, 0.0002563, -0.7943, 0.6075, 0.0002563, -0.7943, 0.6075, 0.0002563, -0.7943, -1.0, 0.0, 0.0, -1.0, 0.0, 0.0, -1.0, 0.0, 0.0, -1.0, 0.0, 0.0, -0.9914, 0.001814, -0.1305, -0.9914, 0.001814, -0.1305, -0.9914, 0.001814, -0.1305, -0.9914, 0.001814, -0.1305, 0.9914, 0.0, -0.1305, 0.9914, 0.0, -0.1305, 0.9914, 0.0, -0.1305, 0.9914, 0.0, -0.1305, 8.687e-07, -1.0, 9.374e-07, 8.687e-07, -1.0, 9.374e-07, 8.687e-07, -1.0, 9.374e-07, 8.687e-07, -1.0, 9.374e-07, 8.687e-07, -1.0, 9.374e-07, 8.687e-07, -1.0, 9.374e-07, 8.687e-07, -1.0, 9.374e-07, 8.687e-07, -1.0, 9.374e-07, 8.687e-07, -1.0, 9.374e-07, 0.9914, 0.001813, -0.1305, 0.9914, 0.001813, -0.1305, 0.9914, 0.001813, -0.1305, 0.9914, 0.001813, -0.1305, 1.0, 0.0, 0.0, 1.0, 0.0, 0.0, 1.0, 0.0, 0.0, 1.0, 0.0, 0.0, 0.3875, -0.0004819, -0.9219, 0.3875, -0.0004819, -0.9219, 0.3875, -0.0004819, -0.9219, 0.3875, -0.0004819, -0.9219, 0.3875, -0.0004819, -0.9219, 0.3875, -0.0004819, -0.9219, 0.3875, -0.0004819, -0.9219, 0.0, 1.0, 0.0008802, 0.0, 1.0, 0.0008802, 0.0, 1.0, 0.0008802, 0.0, 1.0, 0.0008802, 0.0, 1.0, 0.0008802, 0.0, 1.0, 0.0008802, 0.3827, 0.01283, -0.9238, 0.3827, 0.01283, -0.9238, 0.3827, 0.01283, -0.9238, 0.3827, 0.01283, -0.9238, 1.0, 0.001069, 0.0, 1.0, 0.001069, 0.0, 1.0, 0.001069, 0.0, 1.0, 0.001069, 0.0, 0.0, 3.447e-07, 1.0, 0.0, 3.447e-07, 1.0, 0.0, 3.447e-07, 1.0, 0.0, 3.447e-07, 1.0, 0.0, 3.447e-07, 1.0, 0.0, 3.447e-07, 1.0, 0.0, 3.447e-07, 1.0, 0.0, 3.447e-07, 1.0, 0.5724, 0.3243, -0.7532, 0.5724, 0.3243, -0.7532, 0.5724, 0.3243, -0.7532, 0.1305, 0.01377, -0.9914, 0.1305, 0.01377, -0.9914, 0.1305, 0.01377, -0.9914, 0.1305, 0.01377, -0.9914, 0.0, 0.325, 0.9457, 0.0, 0.325, 0.9457, 0.0, 0.325, 0.9457, 0.0, 0.325, 0.9457, -0.9914, -0.001813, 0.1305, -0.9914, -0.001813, 0.1305, -0.9914, -0.001813, 0.1305, -0.9914, -0.001813, 0.1305, 1.0, 0.0001238, 8.51e-05, 1.0, 0.0001238, 8.51e-05, 1.0, 0.0001238, 8.51e-05, 1.0, 0.0001238, 8.51e-05, 0.0, 0.9749, 0.2225, 0.0, 0.9749, 0.2225, 0.0, 0.9749, 0.2225, 0.0, 0.9749, 0.2225, -0.942, 0.3356, 0.0, -0.942, 0.3356, 0.0, -0.942, 0.3356, 0.0, -0.942, 0.3356, 0.0, -0.1305, 0.01377, -0.9914, -0.1305, 0.01377, -0.9914, -0.1305, 0.01377, -0.9914, -0.1305, 0.01377, -0.9914, 0.0, 0.0, 1.0, 0.0, 0.0, 1.0, 0.0, 0.0, 1.0, 0.0, 0.0, 1.0, 0.0, 0.0, -1.0, 0.0, 0.0, -1.0, 0.0, 0.0, -1.0, 0.0, 0.0, -1.0, 0.9239, -0.005316, 0.3827, 0.9239, -0.005316, 0.3827, 0.9239, -0.005316, 0.3827, 0.9239, -0.005316, 0.3827, 0.5547, 0.0, 0.8321, 0.5547, 0.0, 0.8321, 0.5547, 0.0, 0.8321, 0.5547, 0.0, 0.8321, -1.0, -3.333e-07, 5.199e-07, -1.0, -3.333e-07, 5.199e-07, -1.0, -3.333e-07, 5.199e-07, -1.0, -3.333e-07, 5.199e-07, 0.0, 1.0, 0.0, 0.0, 1.0, 0.0, 0.0, 1.0, 0.0, 0.0, 1.0, 0.0, -0.1305, -0.01377, 0.9914, -0.1305, -0.01377, 0.9914, -0.1305, -0.01377, 0.9914, -0.1305, -0.01377, 0.9914, 0.6088, 0.006993, -0.7933, 0.6087, 0.006993, -0.7933, 0.6087, 0.006993, -0.7933, 0.0838, 0.6592, -0.7473, 0.0838, 0.6592, -0.7473, 0.0838, 0.6592, -0.7473, 0.0838, 0.6592, -0.7473, 0.3591, 0.1065, -0.9272, 0.3591, 0.1065, -0.9272, 0.3591, 0.1065, -0.9272, 0.3591, 0.1065, -0.9272, -0.3594, 0.1127, -0.9263, -0.3594, 0.1127, -0.9263, -0.3594, 0.1127, -0.9263, -0.3594, 0.1127, -0.9263, 0.0, 0.0, -1.0, 0.0, 0.0, -1.0, 0.0, 0.0, -1.0, 0.0, 0.0, -1.0, 0.935, 0.004658, -0.3546, 0.935, 0.004651, -0.3546, 0.935, 0.004656, -0.3546, 0.935, 0.00465, -0.3546, -1.0, 0.0006961, -4.091e-10, -1.0, 0.0006961, -4.091e-10, -1.0, 0.0006961, -4.091e-10, -1.0, 0.0006961, -4.091e-10, -0.7907, -0.001528, -0.6122, -0.7907, -0.001536, -0.6122, -0.7908, -0.001538, -0.6121, -0.7907, -0.001532, -0.6121, 0.6087, 0.007002, -0.7933, 0.6087, 0.007002, -0.7933, 0.6088, 0.007001, -0.7933, 0.6087, 0.007002, -0.7933, 0.7934, -0.00266, -0.6088, 0.7934, -0.00266, -0.6088, 0.7934, -0.002661, -0.6087, 0.7934, -0.00266, -0.6088, 0.935, 0.004641, -0.3545, 0.7222, -0.2784, -0.6332, 0.7222, -0.2784, -0.6332])] * 3)])
me_cylinder_001 = bpy.data.meshes.new('Cylinder.001')
me_cylinder_001.from_pydata([(0.1362, -2.565, 0.592), (0.1335, -2.578, 0.5829), (0.1455, -2.552, 0.5941), (0.1593, -2.541, 0.5887), (0.3834, -2.403, 0.5081), (0.4002, -2.395, 0.4986), (0.417, -2.392, 0.4849), (0.4334, -2.397, 0.4648), (0.4402, -2.406, 0.4498), (0.4406, -2.419, 0.4381), (0.1334, -2.715, 0.4725), (0.1349, -2.724, 0.4633), (0.1432, -2.734, 0.4461), (0.1623, -2.738, 0.4242), (0.1803, -2.733, 0.4113), (0.1911, -2.727, 0.4063), (0.4059, -2.575, 0.332), (0.4201, -2.563, 0.3289), (0.4288, -2.55, 0.3319), (0.4323, -2.536, 0.3412), (0.4947, -2.336, 0.4495), (0.6147, -2.172, 0.3759), (0.487, -2.349, 0.4508), (0.4836, -2.363, 0.4427), (0.481, -2.393, 0.4149), (0.4816, -2.407, 0.3984), (0.4866, -2.417, 0.3771), (0.4934, -2.42, 0.3598), (0.5034, -2.415, 0.3445), (0.514, -2.405, 0.3341), (0.5238, -2.39, 0.3303), (0.6359, -2.182, 0.3293), (0.6383, -2.173, 0.3332), (0.6367, -2.167, 0.3417), (0.6334, -2.164, 0.3498), (0.6268, -2.163, 0.3623), (0.6198, -2.166, 0.3718), (-0.1362, -2.565, 0.592), (-0.1335, -2.578, 0.5829), (-0.1455, -2.552, 0.5941), (-0.1593, -2.541, 0.5887), (-0.3834, -2.403, 0.5081), (-0.4002, -2.395, 0.4986), (-0.417, -2.392, 0.4849), (-0.4334, -2.397, 0.4648), (-0.4402, -2.406, 0.4498), (-0.4406, -2.419, 0.4381), (-0.1334, -2.715, 0.4725), (-0.1349, -2.724, 0.4633), (-0.1432, -2.734, 0.4461), (-0.1623, -2.738, 0.4242), (-0.1803, -2.733, 0.4113), (-0.1911, -2.727, 0.4063), (-0.4059, -2.575, 0.332), (-0.4201, -2.563, 0.3289), (-0.4288, -2.55, 0.3319), (-0.4323, -2.536, 0.3412), (-0.4947, -2.336, 0.4495), (-0.6147, -2.172, 0.3759), (-0.6198, -2.166, 0.3718), (-0.6268, -2.163, 0.3623), (-0.6334, -2.164, 0.3498), (-0.6367, -2.167, 0.3417), (-0.487, -2.349, 0.4508), (-0.4836, -2.363, 0.4427), (-0.481, -2.393, 0.4149), (-0.4816, -2.407, 0.3984), (-0.4866, -2.417, 0.3771), (-0.4934, -2.42, 0.3598), (-0.5034, -2.415, 0.3445), (-0.514, -2.405, 0.3341), (-0.5238, -2.39, 0.3303), (-0.6359, -2.182, 0.3293), (-0.6383, -2.173, 0.3332)], [], [(41, 40, 39, 37, 38, 47, 48, 49, 50, 51, 52, 53, 54, 55, 56, 46, 45, 44, 43, 42), (6, 7, 8, 9, 19, 18, 17, 16, 15, 14, 13, 12, 11, 10, 1, 0, 2, 3, 4, 5), (25, 24, 23, 22, 20, 21, 36, 35, 34, 33, 32, 31, 30, 29, 28, 27, 26), (61, 60, 59, 58, 57, 63, 64, 65, 66, 67, 68, 69, 70, 71, 72, 73, 62)])
_uv = me_cylinder_001.uv_layers.new(name='UVMap')
_uv.uv.foreach_set('vector', [0.09383, 0.9056, 0.04583, 0.9241, 0.04255, 0.9255, 0.04067, 0.9281, 0.0406, 0.9312, 0.0448, 0.9662, 0.04558, 0.9685, 0.04816, 0.9717, 0.05311, 0.9741, 0.05737, 0.9742, 0.05978, 0.9734, 0.1089, 0.9515, 0.1118, 0.9495, 0.1133, 0.947, 0.1134, 0.9437, 0.1087, 0.9134, 0.1079, 0.9103, 0.1057, 0.9075, 0.1015, 0.9053, 0.09754, 0.9048, 0.1013, 0.9053, 0.1055, 0.9075, 0.1077, 0.9102, 0.1085, 0.9133, 0.1132, 0.9436, 0.1131, 0.9468, 0.1116, 0.9494, 0.1087, 0.9513, 0.05971, 0.9733, 0.05731, 0.974, 0.05305, 0.9739, 0.04811, 0.9716, 0.04554, 0.9683, 0.04476, 0.9661, 0.04053, 0.9311, 0.04061, 0.928, 0.04248, 0.9255, 0.04575, 0.924, 0.09365, 0.9055, 0.09735, 0.9048, 0.1206, 0.9184, 0.1192, 0.9145, 0.1172, 0.9027, 0.1174, 0.8998, 0.1194, 0.8976, 0.1549, 0.8769, 0.1586, 0.8765, 0.1606, 0.8775, 0.1625, 0.879, 0.1635, 0.88, 0.1649, 0.8821, 0.1648, 0.8839, 0.1355, 0.9217, 0.1329, 0.9238, 0.1296, 0.9247, 0.1262, 0.9241, 0.1233, 0.922, 0.161, 0.8775, 0.1589, 0.8765, 0.1568, 0.8763, 0.1552, 0.8769, 0.1196, 0.8977, 0.1176, 0.8998, 0.1174, 0.9028, 0.1195, 0.9146, 0.1208, 0.9185, 0.1235, 0.9221, 0.1264, 0.9242, 0.1299, 0.9248, 0.1332, 0.9239, 0.1358, 0.9218, 0.1651, 0.8839, 0.1652, 0.8821, 0.1628, 0.879])
_uv.active_render = True
_uv = me_cylinder_001.uv_layers.new(name='UVMap2')
_uv.uv.foreach_set('vector', [0.0, 0.0, 0.0, 0.0, 0.0, 0.0, 0.0, 0.0, 0.0, 0.0, 0.0, 0.0, 0.0, 0.0, 0.0, 0.0, 0.0, 0.0, 0.0, 0.0, 0.0, 0.0, 0.0, 0.0, 0.0, 0.0, 0.0, 0.0, 0.0, 0.0, 0.0, 0.0, 0.0, 0.0, 0.0, 0.0, 0.0, 0.0, 0.0, 0.0, 0.0, 0.0, 0.0, 0.0, 0.0, 0.0, 0.0, 0.0, 0.0, 0.0, 0.0, 0.0, 0.0, 0.0, 0.0, 0.0, 0.0, 0.0, 0.0, 0.0, 0.0, 0.0, 0.0, 0.0, 0.0, 0.0, 0.0, 0.0, 0.0, 0.0, 0.0, 0.0, 0.0, 0.0, 0.0, 0.0, 0.0, 0.0, 0.0, 0.0, 0.0, 0.0, 0.0, 0.0, 0.0, 0.0, 0.0, 0.0, 0.0, 0.0, 0.0, 0.0, 0.0, 0.0, 0.0, 0.0, 0.0, 0.0, 0.0, 0.0, 0.0, 0.0, 0.0, 0.0, 0.0, 0.0, 0.0, 0.0, 0.0, 0.0, 0.0, 0.0, 0.0, 0.0, 0.0, 0.0, 0.0, 0.0, 0.0, 0.0, 0.0, 0.0, 0.0, 0.0, 0.0, 0.0, 0.0, 0.0, 0.0, 0.0, 0.0, 0.0, 0.0, 0.0, 0.0, 0.0, 0.0, 0.0, 0.0, 0.0, 0.0, 0.0, 0.0, 0.0, 0.0, 0.0, 0.0, 0.0])
me_cylinder_001.materials.append(mat_material_001)
me_cylinder_001.use_remesh_fix_poles = True
me_cylinder_001.use_remesh_preserve_attributes = False
me_cylinder_001.update()
me_cylinder_001.normals_split_custom_set([tuple(v) for v in zip(*[iter([0.7983, 0.5036, -0.3304, 0.5764, 0.5399, -0.6134, 0.4359, 0.6335, -0.6393, 0.4712, 0.5733, -0.6703, 0.5541, 0.5468, -0.6277, 0.7068, 0.6266, -0.3284, 0.6878, 0.6018, -0.406, 0.6273, 0.5669, -0.534, 0.5877, 0.5709, -0.5732, 0.5869, 0.5669, -0.578, 0.587, 0.5508, -0.5933, 0.6601, 0.3875, -0.6435, 0.7021, 0.3496, -0.6203, 0.6648, 0.4673, -0.5828, 0.6101, 0.5116, -0.6051, 0.4558, 0.4341, -0.7771, 0.4907, 0.4452, -0.749, 0.5476, 0.4951, -0.6746, 0.5875, 0.5338, -0.6082, 0.5762, 0.5133, -0.636, -0.5875, 0.5338, -0.6083, -0.5475, 0.4951, -0.6746, -0.4906, 0.445, -0.7492, -0.4559, 0.4341, -0.777, -0.61, 0.5115, -0.6051, -0.6649, 0.4672, -0.5828, -0.7022, 0.3496, -0.6203, -0.6601, 0.3875, -0.6435, -0.587, 0.5508, -0.5933, -0.5869, 0.5669, -0.578, -0.5877, 0.5709, -0.5732, -0.6273, 0.5669, -0.534, -0.6878, 0.6018, -0.406, -0.7067, 0.6266, -0.3286, -0.5541, 0.5468, -0.6277, -0.4712, 0.5733, -0.6703, -0.4359, 0.6335, -0.6393, -0.5764, 0.5399, -0.6134, -0.5705, 0.5006, -0.6511, -0.5762, 0.5132, -0.636, -0.7976, 0.4364, -0.4164, -0.8462, 0.4547, -0.2778, -0.834, 0.5015, -0.2302, -0.7199, 0.5054, -0.4757, -0.7415, 0.5324, -0.4083, -0.7989, 0.4159, -0.4344, -0.7847, 0.3834, -0.487, -0.7666, 0.4222, -0.4838, -0.6858, 0.4408, -0.5791, -0.8465, 0.3522, -0.3992, -0.866, 0.3341, -0.3721, -0.8556, 0.3149, -0.4108, -0.8197, 0.4316, -0.3765, -0.8155, 0.4357, -0.381, -0.7789, 0.4472, -0.4396, -0.8087, 0.4267, -0.4049, -0.8285, 0.4258, -0.3636, 0.8682, 0.3531, -0.3488, 0.7666, 0.4222, -0.4838, 0.7848, 0.3835, -0.4869, 0.799, 0.4159, -0.4344, 0.7416, 0.5324, -0.4083, 0.7199, 0.5054, -0.4757, 0.834, 0.5015, -0.2302, 0.8462, 0.4547, -0.2778, 0.8429, 0.4574, -0.2834, 0.8285, 0.4258, -0.3635, 0.8088, 0.4266, -0.4049, 0.779, 0.4472, -0.4395, 0.8155, 0.4356, -0.3811, 0.8197, 0.4316, -0.3765, 0.8555, 0.3151, -0.4108, 0.866, 0.3342, -0.3721, 0.8119, 0.408, -0.4176])] * 3)])
me_cylinder_002 = bpy.data.meshes.new('Cylinder.002')
me_cylinder_002.from_pydata([(0.4249, -2.453, 0.1096), (0.4999, -2.353, 0.1096), (-0.4251, -2.453, 0.1096), (-0.4251, -2.453, 0.3096), (0.4999, -2.353, 0.3096), (0.5384, -2.22, 0.2963), (0.5384, -2.19, 0.1096), (0.4249, -2.453, 0.3096), (-0.5001, -2.353, 0.3096), (-0.5386, -2.19, 0.1096), (-0.5386, -2.22, 0.2963), (-0.5001, -2.353, 0.1096)], [], [(0, 7, 3, 2), (8, 11, 2, 3), (5, 6, 9, 10), (4, 1, 6, 5), (8, 4, 5, 10), (1, 4, 7, 0), (0, 2, 11, 9, 6, 1), (3, 7, 4, 8), (11, 8, 10, 9)])
_uv = me_cylinder_002.uv_layers.new(name='UVMap')
_uv.uv.foreach_set('vector', [0.2949, 0.9803, 0.2949, 0.9451, 0.4824, 0.9451, 0.4824, 0.9803, 0.4267, 0.9801, 0.4267, 0.9489, 0.4461, 0.9489, 0.4461, 0.9801, 0.4832, 0.9799, 0.4832, 0.9455, 0.2925, 0.9463, 0.2937, 0.9799, 0.3195, 0.9826, 0.3197, 0.9468, 0.2915, 0.9471, 0.2919, 0.9831, 0.503, 0.962, 0.6791, 0.9625, 0.688, 0.9915, 0.4941, 0.9916, 0.4459, 0.9491, 0.4459, 0.9802, 0.4265, 0.9802, 0.4265, 0.9491, -0.001099, 0.000244, -0.001099, 0.000244, -0.001099, 0.000244, -0.001099, 0.000244, -0.001099, 0.000244, -0.001099, 0.000244, 0.5165, 0.9446, 0.6655, 0.9452, 0.6791, 0.9625, 0.503, 0.962, 0.3195, 0.9465, 0.3194, 0.9822, 0.2937, 0.9799, 0.2925, 0.9463])
_uv.active_render = True
_uv = me_cylinder_002.uv_layers.new(name='UVMap2')
_uv.uv.foreach_set('vector', [0.0, 0.0, 0.0, 0.0, 0.0, 0.0, 0.0, 0.0, 0.0, 0.0, 0.0, 0.0, 0.0, 0.0, 0.0, 0.0, 0.0, 0.0, 0.0, 0.0, 0.0, 0.0, 0.0, 0.0, 0.0, 0.0, 0.0, 0.0, 0.0, 0.0, 0.0, 0.0, 0.0, 0.0, 0.0, 0.0, 0.0, 0.0, 0.0, 0.0, 0.0, 0.0, 0.0, 0.0, 0.0, 0.0, 0.0, 0.0, 0.0, 0.0, 0.0, 0.0, 0.0, 0.0, 0.0, 0.0, 0.0, 0.0, 0.0, 0.0, 0.0, 0.0, 0.0, 0.0, 0.0, 0.0, 0.0, 0.0, 0.0, 0.0, 0.0, 0.0, 0.0, 0.0, 0.0, 0.0])
me_cylinder_002.use_remesh_fix_poles = True
me_cylinder_002.use_remesh_preserve_attributes = False
me_cylinder_002.update()
me_cylinder_002.normals_split_custom_set([tuple(v) for v in zip(*[iter([0.0, -1.0, 0.0, 0.0, -1.0, 0.0, 0.0, -1.0, 0.0, 0.0, -1.0, 0.0, -0.8, -0.6, 0.0, -0.8, -0.6, 0.0, -0.8, -0.6, 0.0, -0.8, -0.6, 0.0, -0.0585, 0.9887, 0.1379, -2.288e-09, 0.9878, 0.1555, -2.288e-09, 0.9878, 0.1555, -0.002928, 0.9882, 0.1533, 0.9658, -0.2583, -0.02333, 0.9726, -0.2323, -0.001501, 0.9679, -0.2507, -0.0169, 0.959, -0.2803, -0.04218, -0.01239, 0.09587, 0.9953, 0.015, 0.09033, 0.9958, 0.0569, 0.08308, 0.9949, -0.05327, 0.07928, 0.9954, 0.8, -0.6, 0.0, 0.8, -0.6, 0.0, 0.8, -0.6, 0.0, 0.8, -0.6, 0.0, 0.0, 0.0, -1.0, 0.0, 0.0, -1.0, 0.0, 0.0, -1.0, 0.0, 0.0, -1.0, 0.0, 0.0, -1.0, 0.0, 0.0, -1.0, 0.0, 0.0, 1.0, 0.0, 0.0, 1.0, 0.0, 0.0, 1.0, 0.0, 0.0, 1.0, -0.9679, -0.2502, -0.02165, -0.9609, -0.277, -0.00145, -0.966, -0.258, -0.01583, -0.9721, -0.2321, -0.03498])] * 3)])

# ---- objects
ob_light = bpy.data.objects.new('Light', light_light)
ob_camera = bpy.data.objects.new('Camera', cam_camera)
ob_shellcollider = bpy.data.objects.new('shellCollider', me_cylinder)
ob_depthmask = bpy.data.objects.new('depthMask', me_cylinder_001)
ob_freeiva = bpy.data.objects.new('FreeIva', None)
ob_console = bpy.data.objects.new('console', me_cylinder_002)

# ---- transforms, parenting, visibility, modifiers, constraints
ob_light.location = (4.076, 1.005, 5.904)
ob_light.rotation_euler = (0.6503, 0.05522, 1.866)
ob_light.lock_rotations_4d = False
ob_light.empty_display_type = 'ARROWS'
ob_light.color = (0.0, 0.0, 0.0, 0.0)
ob_light.lineart.crease_threshold = 0.0
ob_camera.location = (7.359, -6.926, 4.958)
ob_camera.rotation_euler = (1.109, 0.0, 0.8149)
ob_camera.lock_rotations_4d = False
ob_camera.empty_display_type = 'ARROWS'
ob_camera.color = (0.0, 0.0, 0.0, 0.0)
ob_camera.display_type = 'WIRE'
ob_camera.lineart.crease_threshold = 0.0
ob_shellcollider.parent = ob_freeiva
ob_shellcollider.location = (0.0, 0.0, 0.0)
ob_shellcollider.rotation_mode = 'QUATERNION'
ob_shellcollider.rotation_quaternion = (1.0, 1.78e-15, 0.0, 0.0)
ob_shellcollider.scale = (1.0, 1.0, 1.0)
ob_depthmask.parent = ob_freeiva
ob_depthmask.location = (0.0, 0.0, 0.0)
ob_depthmask.rotation_mode = 'QUATERNION'
ob_depthmask.rotation_quaternion = (1.0, 1.78e-15, 0.0, 0.0)
ob_depthmask.scale = (1.0, 1.0, 1.0)
ob_freeiva.location = (0.0, 0.0, 0.0)
ob_console.parent = ob_freeiva
ob_console.location = (0.0, 0.0, 0.0)
ob_console.rotation_mode = 'QUATERNION'
ob_console.rotation_quaternion = (1.0, 1.78e-15, 0.0, 0.0)
ob_console.scale = (1.0, 1.0, 1.0)

# ---- collection membership
col_collection.objects.link(ob_light)
col_collection.objects.link(ob_camera)
col_collection.objects.link(ob_shellcollider)
col_collection.objects.link(ob_depthmask)
col_collection.objects.link(ob_freeiva)
col_collection.objects.link(ob_console)

# ---- scene / render settings (as saved in the file)
scene.camera = ob_camera
scene.frame_start = 1; scene.frame_end = 250; scene.frame_set(1)
scene.render.engine = 'BLENDER_EEVEE_NEXT'
scene.cycles.sampling_pattern = 'TABULATED_SOBOL'
scene.cycles.use_light_tree = False
scene.view_settings.view_transform = 'Filmic'
bpy.context.view_layer.update()
